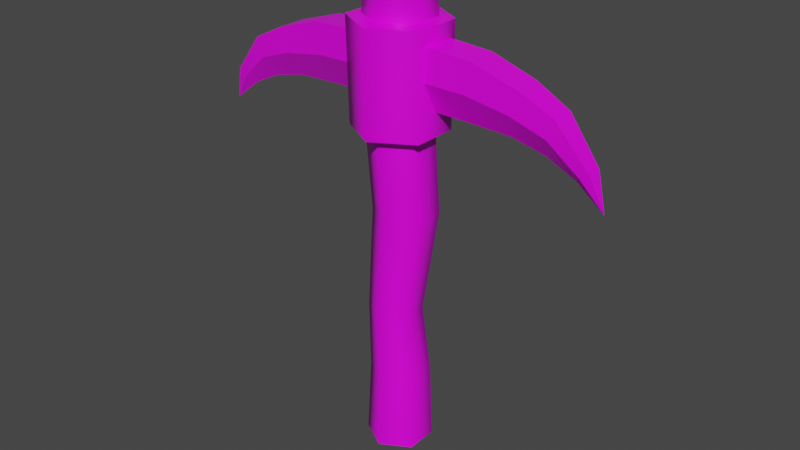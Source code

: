 # Source: Pickaxe.blend  (saved by Blender 2.92.15; exported with 4.5.12 LTS)
import bpy
from mathutils import Matrix  # noqa: F401  (used for matrix-valued properties, if any)

bpy.ops.wm.read_factory_settings(use_empty=True)
scene = bpy.context.scene
scene.name = 'Scene'

# ---- collections
col_collection = bpy.data.collections.new('Collection'); scene.collection.children.link(col_collection)

# ---- images (referenced by path relative to the original .blend; pixels are not part of the script)
import os
ASSET_DIR = os.environ.get("B2B_ASSET_DIR", "")  # directory of the original .blend (textures are referenced by path, not embedded)
HERE = os.path.dirname(os.path.abspath(__file__))  # packed textures are extracted next to this script under _unpacked/

def load_image(name, relpath, width, height, colorspace="sRGB"):
    """Load a texture the original file referenced (path relative to the .blend, or extracted next to this script)."""
    p = next((c for c in (os.path.join(HERE, relpath), os.path.join(ASSET_DIR, relpath)) if relpath and os.path.exists(c)), "")
    if p:
        img = bpy.data.images.load(p, check_existing=True)
        img.name = name
    else:  # same state as the original file: an image datablock whose file is absent (Cycles renders it pink)
        img = bpy.data.images.new(name, width, height)
        img.source = "FILE"
        img.filepath = "//" + (relpath or name)
    img.colorspace_settings.name = colorspace
    return img
img_uv3_png_001 = load_image('UV3.png.001', 'UV3.png', 1024, 1024, 'sRGB')

# ---- materials (node trees are filled in below, after node groups)
mat_material = bpy.data.materials.new('Material')
mat_material.alpha_threshold = 0.0
mat_material.use_transparent_shadow = False
mat_material.line_color = (0.0, 0.0, 0.0, 1.0)

# ---- node groups
ng_auto_smooth = bpy.data.node_groups.new('Auto Smooth', 'GeometryNodeTree')
_s = ng_auto_smooth.interface.new_socket(name='Geometry', in_out='OUTPUT', socket_type='NodeSocketGeometry')
_s = ng_auto_smooth.interface.new_socket(name='Geometry', in_out='INPUT', socket_type='NodeSocketGeometry')
_s = ng_auto_smooth.interface.new_socket(name='Angle', in_out='INPUT', socket_type='NodeSocketFloat')
_s.subtype = 'ANGLE'
_s.min_value = 0.0
_s.max_value = 3.142
ng_auto_smooth.is_modifier = True
_N = ng_auto_smooth.nodes; _L = ng_auto_smooth.links
n0 = _N.new('NodeGroupOutput'); n0.name = 'Group Output'; n0.location = (480, -100)
n1 = _N.new('NodeGroupInput'); n1.name = 'Group Input'; n1.location = (-420, -300)
n2 = _N.new('NodeGroupInput'); n2.name = 'Group Input.001'; n2.location = (-60, -100)
n3 = _N.new('GeometryNodeSetShadeSmooth'); n3.name = 'Set Shade Smooth'; n3.location = (120, -100)
n3.domain = 'EDGE'
n4 = _N.new('GeometryNodeSetShadeSmooth'); n4.name = 'Set Shade Smooth.001'; n4.location = (300, -100)
n5 = _N.new('GeometryNodeInputMeshEdgeAngle'); n5.name = 'Edge Angle'; n5.location = (-420, -220)
n6 = _N.new('GeometryNodeInputEdgeSmooth'); n6.name = 'Is Edge Smooth'; n6.location = (-60, -160)
n7 = _N.new('GeometryNodeInputShadeSmooth'); n7.name = 'Is Face Smooth'; n7.location = (-240, -340)
n8 = _N.new('FunctionNodeBooleanMath'); n8.name = 'Boolean Math'; n8.location = (-60, -220)
n9 = _N.new('FunctionNodeCompare'); n9.name = 'Compare'; n9.location = (-240, -180)
n9.operation = 'LESS_EQUAL'
_L.new(n5.outputs[0], n9.inputs[0])
_L.new(n4.outputs[0], n0.inputs[0])
_L.new(n1.outputs[1], n9.inputs[1])
_L.new(n9.outputs[0], n8.inputs[0])
_L.new(n7.outputs[0], n8.inputs[1])
_L.new(n2.outputs[0], n3.inputs[0])
_L.new(n6.outputs[0], n3.inputs[1])
_L.new(n3.outputs[0], n4.inputs[0])
_L.new(n8.outputs[0], n3.inputs[2])
n0.is_active_output = True

# ---- material node trees
mat_material.use_nodes = True; mat_material.node_tree.nodes.clear()
_N = mat_material.node_tree.nodes; _L = mat_material.node_tree.links
n0 = _N.new('ShaderNodeOutputMaterial'); n0.name = 'Material Output'; n0.location = (300, 300)
n1 = _N.new('ShaderNodeBsdfPrincipled'); n1.name = 'Principled BSDF'; n1.location = (10, 300)
n1.distribution = 'GGX'
n1.subsurface_method = 'BURLEY'
n1.inputs[2].default_value = 0.4
n1.inputs[3].default_value = 1.45
n1.inputs[27].default_value = (0.0, 0.0, 0.0, 1.0)
n1.inputs[28].default_value = 1.0
n2 = _N.new('ShaderNodeTexImage'); n2.name = 'Image Texture'; n2.location = (-375, 183)
n2.image = img_uv3_png_001
_L.new(n1.outputs[0], n0.inputs[0])
_L.new(n2.outputs[0], n1.inputs[0])
n0.is_active_output = True

# ---- world
world_world = bpy.data.worlds.new('World'); scene.world = world_world
world_world.use_nodes = True; world_world.node_tree.nodes.clear()
_N = world_world.node_tree.nodes; _L = world_world.node_tree.links
n0 = _N.new('ShaderNodeOutputWorld'); n0.name = 'World Output'; n0.location = (300, 300)
n1 = _N.new('ShaderNodeBackground'); n1.name = 'Background'; n1.location = (10, 300)
n1.inputs[0].default_value = (0.05088, 0.05088, 0.05088, 1.0)
_L.new(n1.outputs[0], n0.inputs[0])
n0.is_active_output = True
world_world.color = (0.05088, 0.05088, 0.05088)
world_world.use_sun_shadow = False
world_world.sun_shadow_jitter_overblur = 0.0

# ---- meshes
me_cylinder_001 = bpy.data.meshes.new('Cylinder.001')
me_cylinder_001.from_pydata([(0.0, -0.6607, -0.2), (-9.01e-11, 2.082, -0.1964), (0.1732, -0.6607, -0.1), (0.1701, 2.082, -0.09819), (0.1732, -0.6607, 0.1), (0.1701, 2.082, 0.09819), (-1.748e-08, -0.6607, 0.2), (-1.726e-08, 2.082, 0.1964), (-0.1732, -0.6607, 0.1), (-0.1701, 2.082, 0.09819), (-0.1732, -0.6607, -0.1), (-0.1701, 2.082, -0.09819), (-2.703e-11, 1.362, -0.1925), (0.1667, 1.362, -0.09624), (0.1667, 1.362, 0.09624), (-1.685e-08, 1.362, 0.1925), (-0.1667, 1.362, 0.09624), (-0.1667, 1.362, -0.09624), (0.2053, 0.8641, -0.09393), (0.2053, 0.8641, 0.09393), (0.04262, 0.8641, 0.1879), (-0.1201, 0.8641, 0.09393), (-0.1201, 0.8641, -0.09393), (0.04262, 0.8641, -0.1879), (0.1051, 0.2201, -0.07948), (0.1051, 0.2201, 0.07948), (-0.03253, 0.2201, 0.159), (-0.1702, 0.2201, 0.07948), (-0.1702, 0.2201, -0.07948), (-0.03253, 0.2201, -0.159), (2.706e-10, 1.975, -0.2045), (0.1771, 1.975, -0.1022), (0.1771, 1.975, 0.1022), (-1.76e-08, 1.975, 0.2045), (-0.1771, 1.975, 0.1022), (-0.1771, 1.975, -0.1022), (0.2507, 1.964, -0.1448), (0.2404, 1.352, -0.1388), (0.2507, 1.964, 0.1448), (0.2404, 1.352, 0.1388), (-2.897e-08, 1.964, 0.2895), (-2.971e-08, 1.352, 0.2775), (-0.2507, 1.964, 0.1448), (-0.2404, 1.352, 0.1388), (-0.2507, 1.964, -0.1448), (-0.2404, 1.352, -0.1388), (-2.703e-11, 1.352, -0.2775), (2.706e-10, 1.964, -0.2895), (0.1932, 2.173, -0.1116), (6.663e-09, 2.173, -0.2231), (0.1932, 2.173, 0.1116), (-1.284e-08, 2.173, 0.2231), (-0.1932, 2.173, 0.1116), (-0.1932, 2.173, -0.1116), (0.1595, -0.1878, -0.08974), (0.1595, -0.1878, 0.08974), (0.004066, -0.1878, 0.1795), (-0.1514, -0.1878, 0.08974), (-0.1514, -0.1878, -0.08974), (0.004066, -0.1878, -0.1795), (0.2213, 1.871, -0.1081), (0.2266, 1.493, -0.001766), (0.2213, 1.871, 0.1046), (0.7944, 1.772, -0.08706), (0.7133, 1.483, -0.001766), (0.7927, 1.77, 0.08352), (1.002, 1.669, -0.07379), (0.9251, 1.436, -0.001766), (1.002, 1.669, 0.07026), (0.9256, 1.436, -0.001766), (1.198, 1.43, -0.04774), (1.198, 1.43, 0.04421), (1.1, 1.356, -0.001766), (1.272, 1.222, -0.001766), (0.4554, 1.491, -0.001766), (0.4561, 1.491, -0.001766), (0.5168, 1.857, -0.0972), (0.5168, 1.857, 0.09367), (0.2239, 1.682, -0.1081), (0.2239, 1.682, 0.1046), (0.7539, 1.628, -0.08706), (0.753, 1.627, 0.08352), (0.9633, 1.553, -0.07379), (0.9636, 1.553, 0.07026), (1.149, 1.393, -0.04774), (1.149, 1.393, 0.04421), (0.4864, 1.674, 0.09367), (0.4861, 1.674, -0.0972), (-0.2213, 1.871, -0.1081), (-0.2266, 1.493, -0.001766), (-0.2213, 1.871, 0.1046), (-0.7944, 1.772, -0.08706), (-0.7133, 1.483, -0.001766), (-0.7927, 1.77, 0.08352), (-1.002, 1.669, -0.07379), (-0.9251, 1.436, -0.001766), (-1.002, 1.669, 0.07026), (-0.9256, 1.436, -0.001766), (-1.198, 1.43, -0.04774), (-1.198, 1.43, 0.04421), (-1.1, 1.356, -0.001766), (-1.272, 1.222, -0.001766), (-0.4554, 1.491, -0.001766), (-0.4561, 1.491, -0.001766), (-0.5168, 1.857, -0.0972), (-0.5168, 1.857, 0.09367), (-0.2239, 1.682, -0.1081), (-0.2239, 1.682, 0.1046), (-0.7539, 1.628, -0.08706), (-0.753, 1.627, 0.08352), (-0.9633, 1.553, -0.07379), (-0.9636, 1.553, 0.07026), (-1.149, 1.393, -0.04774), (-1.149, 1.393, 0.04421), (-0.4864, 1.674, 0.09367), (-0.4861, 1.674, -0.0972)], [], [(30, 1, 3, 31), (31, 3, 5, 32), (32, 5, 7, 33), (33, 7, 9, 34), (5, 3, 48, 50), (34, 9, 11, 35), (35, 11, 1, 30), (0, 2, 4, 6, 8, 10), (22, 17, 12, 23), (21, 16, 17, 22), (20, 15, 16, 21), (19, 14, 15, 20), (18, 13, 14, 19), (23, 12, 13, 18), (29, 23, 18, 24), (24, 18, 19, 25), (25, 19, 20, 26), (26, 20, 21, 27), (27, 21, 22, 28), (28, 22, 23, 29), (58, 28, 29, 59), (57, 27, 28, 58), (56, 26, 27, 57), (55, 25, 26, 56), (54, 24, 25, 55), (59, 29, 24, 54), (32, 33, 40, 38), (17, 16, 43, 45), (33, 34, 42, 40), (14, 13, 37, 39), (30, 31, 36, 47), (12, 17, 45, 46), (45, 44, 47, 46), (43, 42, 44, 45), (41, 40, 42, 43), (39, 38, 40, 41), (46, 47, 36, 37), (13, 12, 46, 37), (16, 15, 41, 43), (35, 30, 47, 44), (31, 32, 38, 36), (34, 35, 44, 42), (15, 14, 39, 41), (36, 38, 39, 37), (48, 49, 53, 52, 51, 50), (11, 9, 52, 53), (3, 1, 49, 48), (7, 5, 50, 51), (1, 11, 53, 49), (9, 7, 51, 52), (0, 59, 54, 2), (2, 54, 55, 4), (4, 55, 56, 6), (6, 56, 57, 8), (8, 57, 58, 10), (10, 58, 59, 0), (78, 61, 79), (64, 67, 69), (75, 74, 64), (87, 76, 63, 80), (76, 77, 65, 63), (86, 75, 64, 81), (66, 68, 71, 70), (80, 63, 66, 82), (63, 65, 68, 66), (81, 64, 69, 83), (83, 69, 72, 85), (69, 67, 72), (82, 66, 70, 84), (79, 61, 75, 86), (72, 84, 73), (70, 71, 73), (71, 85, 73), (60, 62, 77, 76), (78, 60, 76, 87), (61, 74, 75), (61, 78, 87, 74), (62, 79, 86, 77), (67, 82, 84, 72), (68, 83, 85, 71), (65, 81, 83, 68), (64, 80, 82, 67), (77, 86, 81, 65), (74, 87, 80, 64), (60, 78, 79, 62), (73, 85, 72), (73, 84, 70), (106, 107, 89), (92, 97, 95), (103, 92, 102), (115, 108, 91, 104), (104, 91, 93, 105), (114, 109, 92, 103), (94, 98, 99, 96), (108, 110, 94, 91), (91, 94, 96, 93), (109, 111, 97, 92), (111, 113, 100, 97), (97, 100, 95), (110, 112, 98, 94), (107, 114, 103, 89), (100, 101, 112), (98, 101, 99), (99, 101, 113), (88, 104, 105, 90), (106, 115, 104, 88), (89, 103, 102), (89, 102, 115, 106), (90, 105, 114, 107), (95, 100, 112, 110), (96, 99, 113, 111), (93, 96, 111, 109), (92, 95, 110, 108), (105, 93, 109, 114), (102, 92, 108, 115), (88, 90, 107, 106), (101, 100, 113), (101, 98, 112)])
me_cylinder_001.polygons.foreach_set('use_smooth', [True] * 118)
_k = set([(61, 74), (61, 75), (64, 67), (64, 69), (64, 74), (64, 75), (67, 69), (67, 72), (69, 72), (72, 73), (73, 84), (73, 85), (74, 75), (78, 79), (78, 87), (79, 86), (80, 82), (80, 87), (81, 83), (81, 86), (82, 84), (83, 85), (89, 102), (89, 103), (92, 95), (92, 97), (92, 102), (92, 103), (95, 97), (95, 100), (97, 100), (100, 101), (101, 112), (101, 113), (102, 103), (106, 107), (106, 115), (107, 114), (108, 110), (108, 115), (109, 111), (109, 114), (110, 112), (111, 113)])
me_cylinder_001.attributes.new('sharp_edge', 'BOOLEAN', 'EDGE').data.foreach_set('value', [ (min(e.vertices), max(e.vertices)) in _k for e in me_cylinder_001.edges])
_uv = me_cylinder_001.uv_layers.new(name='UVMap')
_uv.uv.foreach_set('vector', [0.3479, 0.2962, 0.3499, 0.4342, 0.3424, 0.4342, 0.341, 0.2962, 0.341, 0.2962, 0.3424, 0.4342, 0.3424, 0.4342, 0.341, 0.2962, 0.341, 0.2962, 0.3424, 0.4342, 0.3499, 0.4342, 0.3479, 0.2962, 0.3479, 0.2962, 0.3499, 0.4342, 0.3573, 0.4342, 0.3548, 0.2962, 0.3424, 0.4342, 0.3424, 0.4342, 0.3414, 0.4793, 0.3414, 0.4793, 0.3548, 0.2962, 0.3573, 0.4342, 0.3573, 0.4342, 0.3548, 0.2962, 0.3548, 0.2962, 0.3573, 0.4342, 0.3499, 0.4342, 0.3479, 0.2962, 0.3498, 0.2569, 0.3529, 0.2569, 0.3529, 0.2569, 0.3498, 0.2569, 0.3466, 0.2569, 0.3466, 0.2569, 0.3476, 0.4214, 0.3451, 0.2581, 0.3478, 0.2581, 0.3505, 0.4214, 0.3476, 0.4214, 0.3451, 0.2581, 0.3451, 0.2581, 0.3476, 0.4214, 0.3505, 0.4214, 0.3478, 0.2581, 0.3451, 0.2581, 0.3476, 0.4214, 0.3535, 0.4214, 0.3505, 0.2581, 0.3478, 0.2581, 0.3505, 0.4214, 0.3535, 0.4214, 0.3505, 0.2581, 0.3505, 0.2581, 0.3535, 0.4214, 0.3505, 0.4214, 0.3478, 0.2581, 0.3505, 0.2581, 0.3535, 0.4214, 0.3492, 0.3519, 0.3505, 0.4214, 0.3535, 0.4214, 0.3517, 0.3519, 0.3517, 0.3519, 0.3535, 0.4214, 0.3535, 0.4214, 0.3517, 0.3519, 0.3517, 0.3519, 0.3535, 0.4214, 0.3505, 0.4214, 0.3492, 0.3519, 0.3492, 0.3519, 0.3505, 0.4214, 0.3476, 0.4214, 0.3466, 0.3519, 0.3466, 0.3519, 0.3476, 0.4214, 0.3476, 0.4214, 0.3466, 0.3519, 0.3466, 0.3519, 0.3476, 0.4214, 0.3505, 0.4214, 0.3492, 0.3519, 0.347, 0.3079, 0.3466, 0.3519, 0.3492, 0.3519, 0.3498, 0.3079, 0.347, 0.3079, 0.3466, 0.3519, 0.3466, 0.3519, 0.347, 0.3079, 0.3498, 0.3079, 0.3492, 0.3519, 0.3466, 0.3519, 0.347, 0.3079, 0.3527, 0.3079, 0.3517, 0.3519, 0.3492, 0.3519, 0.3498, 0.3079, 0.3527, 0.3079, 0.3517, 0.3519, 0.3517, 0.3519, 0.3527, 0.3079, 0.3498, 0.3079, 0.3492, 0.3519, 0.3517, 0.3519, 0.3527, 0.3079, 0.3498, 0.2341, 0.3498, 0.2341, 0.3498, 0.2305, 0.3498, 0.2305, 0.3498, 0.01786, 0.3498, 0.01786, 0.3498, 0.01421, 0.3498, 0.01421, 0.3498, 0.2341, 0.3498, 0.2341, 0.3498, 0.2305, 0.3498, 0.2305, 0.3498, 0.01786, 0.3498, 0.01786, 0.3498, 0.01421, 0.3498, 0.01421, 0.3498, 0.2341, 0.3498, 0.2341, 0.3498, 0.2305, 0.3498, 0.2305, 0.3498, 0.01786, 0.3498, 0.01786, 0.3498, 0.01421, 0.3498, 0.01421, 0.3498, 0.01421, 0.3498, 0.2305, 0.3498, 0.2305, 0.3498, 0.01421, 0.3498, 0.01421, 0.3498, 0.2305, 0.3498, 0.2305, 0.3498, 0.01421, 0.3498, 0.01421, 0.3498, 0.2305, 0.3498, 0.2305, 0.3498, 0.01421, 0.3498, 0.01421, 0.3498, 0.2305, 0.3498, 0.2305, 0.3498, 0.01421, 0.3498, 0.01421, 0.3498, 0.2305, 0.3498, 0.2305, 0.3498, 0.01421, 0.3498, 0.01786, 0.3498, 0.01786, 0.3498, 0.01421, 0.3498, 0.01421, 0.3498, 0.01786, 0.3498, 0.01786, 0.3498, 0.01421, 0.3498, 0.01421, 0.3498, 0.2341, 0.3498, 0.2341, 0.3498, 0.2305, 0.3498, 0.2305, 0.3498, 0.2341, 0.3498, 0.2341, 0.3498, 0.2305, 0.3498, 0.2305, 0.3498, 0.2341, 0.3498, 0.2341, 0.3498, 0.2305, 0.3498, 0.2305, 0.3498, 0.01786, 0.3498, 0.01786, 0.3498, 0.01421, 0.3498, 0.01421, 0.3498, 0.2305, 0.3498, 0.2305, 0.3498, 0.01421, 0.3498, 0.01421, 0.3633, 0.483, 0.3555, 0.4875, 0.3477, 0.483, 0.3477, 0.474, 0.3555, 0.4695, 0.3633, 0.474, 0.3573, 0.4342, 0.3573, 0.4342, 0.3584, 0.4793, 0.3584, 0.4793, 0.3424, 0.4342, 0.3499, 0.4342, 0.3499, 0.4793, 0.3414, 0.4793, 0.3499, 0.4342, 0.3424, 0.4342, 0.3414, 0.4793, 0.3499, 0.4793, 0.3499, 0.4342, 0.3573, 0.4342, 0.3584, 0.4793, 0.3499, 0.4793, 0.3573, 0.4342, 0.3499, 0.4342, 0.3499, 0.4793, 0.3584, 0.4793, 0.3498, 0.2569, 0.3498, 0.3079, 0.3527, 0.3079, 0.3529, 0.2569, 0.3529, 0.2569, 0.3527, 0.3079, 0.3527, 0.3079, 0.3529, 0.2569, 0.3529, 0.2569, 0.3527, 0.3079, 0.3498, 0.3079, 0.3498, 0.2569, 0.3498, 0.2569, 0.3498, 0.3079, 0.347, 0.3079, 0.3466, 0.2569, 0.3466, 0.2569, 0.347, 0.3079, 0.347, 0.3079, 0.3466, 0.2569, 0.3466, 0.2569, 0.347, 0.3079, 0.3498, 0.3079, 0.3498, 0.2569, 0.3498, 0.1223, 0.3498, 0.01421, 0.3498, 0.1223, 0.3498, 0.01421, 0.3498, 0.01421, 0.3498, 0.009911, 0.3498, 0.01421, 0.3498, 0.01421, 0.3498, 0.01421, 0.357, 0.06657, 0.357, 0.05882, 0.357, 0.1077, 0.357, 0.1113, 0.357, 0.1466, 0.357, 0.1466, 0.357, 0.173, 0.357, 0.1731, 0.9584, 0.6593, 0.9584, 0.6483, 0.9584, 0.7523, 0.9584, 0.7674, 0.357, 0.1943, 0.357, 0.1943, 0.357, 0.2197, 0.357, 0.2197, 0.357, 0.1113, 0.357, 0.1077, 0.357, 0.147, 0.357, 0.149, 0.357, 0.1731, 0.357, 0.173, 0.357, 0.1943, 0.357, 0.1943, 0.9584, 0.7674, 0.9584, 0.7523, 0.9584, 0.8385, 0.9584, 0.8531, 0.9584, 0.8531, 0.9584, 0.8385, 0.9584, 0.9096, 0.9584, 0.9292, 0.3498, 0.009911, 0.3498, 0.01421, 0.3498, 0.01421, 0.357, 0.149, 0.357, 0.147, 0.357, 0.1939, 0.357, 0.1888, 0.9584, 0.553, 0.9584, 0.5554, 0.9584, 0.6483, 0.9584, 0.6593, 0.9584, 0.9096, 0.9584, 0.9292, 0.9584, 0.9799, 0.357, 0.2197, 0.357, 0.2197, 0.357, 0.2336, 0.357, 0.1939, 0.357, 0.1888, 0.357, 0.2195, 0.357, 0.1213, 0.357, 0.1213, 0.357, 0.1466, 0.357, 0.1466, 0.357, 0.02532, 0.357, 0.01197, 0.357, 0.05882, 0.357, 0.06657, 0.3498, 0.01421, 0.3498, 0.01421, 0.3498, 0.01421, 0.9584, 0.5554, 0.9584, 0.553, 0.9584, 0.6591, 0.9584, 0.648, 0.357, 0.01197, 0.357, 0.02532, 0.357, 0.06663, 0.357, 0.05882, 0.9584, 0.8383, 0.9584, 0.853, 0.9584, 0.9292, 0.9584, 0.9096, 0.357, 0.147, 0.357, 0.149, 0.357, 0.1888, 0.357, 0.1939, 0.357, 0.1076, 0.357, 0.1113, 0.357, 0.149, 0.357, 0.147, 0.9584, 0.7523, 0.9584, 0.7677, 0.9584, 0.853, 0.9584, 0.8383, 0.357, 0.05882, 0.357, 0.06663, 0.357, 0.1113, 0.357, 0.1076, 0.9584, 0.648, 0.9584, 0.6591, 0.9584, 0.7677, 0.9584, 0.7523, 0.357, 0.01197, 0.357, 0.02532, 0.357, 0.02532, 0.357, 0.01197, 0.9584, 0.9799, 0.9584, 0.9292, 0.9584, 0.9096, 0.357, 0.2195, 0.357, 0.1888, 0.357, 0.1939, 0.3498, 0.1223, 0.3498, 0.1223, 0.3498, 0.01421, 0.3498, 0.01421, 0.3498, 0.009911, 0.3498, 0.01421, 0.3498, 0.01421, 0.3498, 0.01421, 0.3498, 0.01421, 0.357, 0.06657, 0.357, 0.1113, 0.357, 0.1077, 0.357, 0.05882, 0.357, 0.1466, 0.357, 0.1731, 0.357, 0.173, 0.357, 0.1466, 0.9584, 0.6593, 0.9584, 0.7674, 0.9584, 0.7523, 0.9584, 0.6483, 0.357, 0.1943, 0.357, 0.2197, 0.357, 0.2197, 0.357, 0.1943, 0.357, 0.1113, 0.357, 0.149, 0.357, 0.147, 0.357, 0.1077, 0.357, 0.1731, 0.357, 0.1943, 0.357, 0.1943, 0.357, 0.173, 0.9584, 0.7674, 0.9584, 0.8531, 0.9584, 0.8385, 0.9584, 0.7523, 0.9584, 0.8531, 0.9584, 0.9292, 0.9584, 0.9096, 0.9584, 0.8385, 0.3498, 0.009911, 0.3498, 0.01421, 0.3498, 0.01421, 0.357, 0.149, 0.357, 0.1888, 0.357, 0.1939, 0.357, 0.147, 0.9584, 0.553, 0.9584, 0.6593, 0.9584, 0.6483, 0.9584, 0.5554, 0.9584, 0.9096, 0.9584, 0.9799, 0.9584, 0.9292, 0.357, 0.2197, 0.357, 0.2336, 0.357, 0.2197, 0.357, 0.1939, 0.357, 0.2195, 0.357, 0.1888, 0.357, 0.1213, 0.357, 0.1466, 0.357, 0.1466, 0.357, 0.1213, 0.357, 0.02532, 0.357, 0.06657, 0.357, 0.05882, 0.357, 0.01197, 0.3498, 0.01421, 0.3498, 0.01421, 0.3498, 0.01421, 0.9584, 0.5554, 0.9584, 0.648, 0.9584, 0.6591, 0.9584, 0.553, 0.357, 0.01197, 0.357, 0.05882, 0.357, 0.06663, 0.357, 0.02532, 0.9584, 0.8383, 0.9584, 0.9096, 0.9584, 0.9292, 0.9584, 0.853, 0.357, 0.147, 0.357, 0.1939, 0.357, 0.1888, 0.357, 0.149, 0.357, 0.1076, 0.357, 0.147, 0.357, 0.149, 0.357, 0.1113, 0.9584, 0.7523, 0.9584, 0.8383, 0.9584, 0.853, 0.9584, 0.7677, 0.357, 0.05882, 0.357, 0.1076, 0.357, 0.1113, 0.357, 0.06663, 0.9584, 0.648, 0.9584, 0.7523, 0.9584, 0.7677, 0.9584, 0.6591, 0.357, 0.01197, 0.357, 0.01197, 0.357, 0.02532, 0.357, 0.02532, 0.9584, 0.9799, 0.9584, 0.9096, 0.9584, 0.9292, 0.357, 0.2195, 0.357, 0.1939, 0.357, 0.1888])
me_cylinder_001.materials.append(mat_material)
me_cylinder_001.use_remesh_fix_poles = True
me_cylinder_001.use_remesh_preserve_attributes = False
me_cylinder_001.use_mirror_vertex_groups = False
me_cylinder_001.update()

# ---- objects
ob_pickaxe = bpy.data.objects.new('pickaxe', me_cylinder_001)

# ---- transforms, parenting, visibility, modifiers, constraints
ob_pickaxe.location = (0.0, 0.0, 0.0)
ob_pickaxe.rotation_euler = (1.571, 0.0, 0.0)
ob_pickaxe.lineart.crease_threshold = 0.0
_m = ob_pickaxe.modifiers.new('Auto Smooth', 'NODES')
_m.node_group = ng_auto_smooth
_gi = [s.identifier for s in ng_auto_smooth.interface.items_tree if s.item_type == 'SOCKET' and s.in_out == 'INPUT']
_m[_gi[1]] = 1.253  # Angle

# ---- collection membership
col_collection.objects.link(ob_pickaxe)

# ---- scene / render settings (as saved in the file)
scene.frame_start = 1; scene.frame_end = 250; scene.frame_set(1)
scene.render.engine = 'BLENDER_EEVEE_NEXT'
scene.cycles.use_denoising = False
scene.cycles.samples = 128
scene.cycles.sampling_pattern = 'TABULATED_SOBOL'
scene.cycles.use_adaptive_sampling = False
scene.cycles.use_light_tree = False
scene.view_settings.view_transform = 'Filmic'
bpy.context.view_layer.update()

# ---- added for rendering (the .blend has no active camera and no usable light): camera, sun
cam_auto = bpy.data.cameras.new('AutoCamera')
cam_auto.lens = 50.0
cam_auto.sensor_width = 36.0
cam_auto.clip_end = 1000.0
ob_auto_camera = bpy.data.objects.new('AutoCamera', cam_auto)
scene.collection.objects.link(ob_auto_camera)
ob_auto_camera.location = (3.56351, -4.27622, 3.60718)
ob_auto_camera.rotation_euler = (1.09748, -7.21219e-08, 0.694738)
scene.camera = ob_auto_camera
light_auto_sun = bpy.data.lights.new('AutoSun', 'SUN')
light_auto_sun.energy = 3.0
light_auto_sun.angle = 0.0523599
ob_auto_sun = bpy.data.objects.new('AutoSun', light_auto_sun)
scene.collection.objects.link(ob_auto_sun)
ob_auto_sun.rotation_euler = (0.872665, 0.174533, 0.523599)
bpy.context.view_layer.update()

